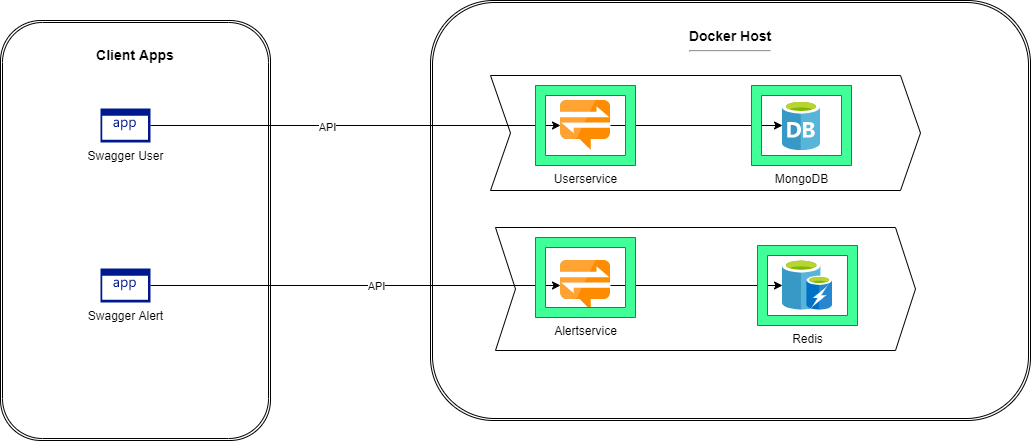

The diagram above was exported from draw.io. Its source (the exported page's mxGraphModel, read from the mxfile embedded in the PNG):
<mxGraphModel dx="1264" dy="592" grid="1" gridSize="10" guides="1" tooltips="1" connect="1" arrows="1" fold="1" page="1" pageScale="1" pageWidth="850" pageHeight="1100" math="0" shadow="0">
  <root>
    <mxCell id="0" />
    <mxCell id="1" parent="0" />
    <mxCell id="2" value="&lt;span&gt;&lt;font style=&quot;font-size: 14px&quot;&gt;Client Apps&lt;br&gt;&lt;br&gt;&lt;br&gt;&lt;br&gt;&lt;br&gt;&lt;br&gt;&lt;br&gt;&lt;br&gt;&lt;br&gt;&lt;br&gt;&lt;br&gt;&lt;br&gt;&lt;br&gt;&lt;br&gt;&lt;br&gt;&lt;br&gt;&lt;br&gt;&lt;br&gt;&lt;br&gt;&lt;br&gt;&lt;br&gt;&lt;br&gt;&lt;br&gt;&lt;/font&gt;&lt;/span&gt;" style="shape=ext;double=1;rounded=1;whiteSpace=wrap;html=1;align=center;fontStyle=1" vertex="1" parent="1">
      <mxGeometry x="30" y="210" width="270" height="420" as="geometry" />
    </mxCell>
    <mxCell id="3" value="&lt;span&gt;&lt;font style=&quot;font-size: 14px&quot;&gt;Docker Host&lt;/font&gt;&lt;/span&gt;&lt;hr&gt;&lt;br&gt;&lt;br&gt;&lt;br&gt;&lt;br&gt;&lt;br&gt;&lt;br&gt;&lt;br&gt;&lt;br&gt;&lt;br&gt;&lt;br&gt;&lt;br&gt;&lt;br&gt;&lt;br&gt;&lt;br&gt;&lt;br&gt;&lt;br&gt;&lt;br&gt;&lt;br&gt;&lt;br&gt;&lt;br&gt;&lt;br&gt;&lt;br&gt;&lt;br&gt;&lt;br&gt;" style="shape=ext;double=1;rounded=1;whiteSpace=wrap;html=1;align=center;fontStyle=1" vertex="1" parent="1">
      <mxGeometry x="460" y="190" width="600" height="420" as="geometry" />
    </mxCell>
    <mxCell id="4" value="Swagger User" style="aspect=fixed;pointerEvents=1;shadow=0;dashed=0;html=1;strokeColor=none;labelPosition=center;verticalLabelPosition=bottom;verticalAlign=top;align=center;fillColor=#00188D;shape=mxgraph.mscae.enterprise.application" vertex="1" parent="1">
      <mxGeometry x="130" y="298" width="50" height="34" as="geometry" />
    </mxCell>
    <mxCell id="5" value="" style="shape=step;perimeter=stepPerimeter;whiteSpace=wrap;html=1;fixedSize=1;" vertex="1" parent="1">
      <mxGeometry x="520" y="265" width="430" height="115" as="geometry" />
    </mxCell>
    <mxCell id="6" value="" style="aspect=fixed;html=1;points=[];align=center;image;fontSize=12;image=img/lib/mscae/Database_General.svg;" vertex="1" parent="1">
      <mxGeometry x="812" y="290" width="38" height="50" as="geometry" />
    </mxCell>
    <mxCell id="7" value="" style="shape=step;perimeter=stepPerimeter;whiteSpace=wrap;html=1;fixedSize=1;" vertex="1" parent="1">
      <mxGeometry x="525" y="417" width="420" height="123" as="geometry" />
    </mxCell>
    <mxCell id="8" value="" style="aspect=fixed;html=1;points=[];align=center;image;fontSize=12;image=img/lib/mscae/Cache_including_Redis.svg;" vertex="1" parent="1">
      <mxGeometry x="812" y="450" width="50" height="50" as="geometry" />
    </mxCell>
    <mxCell id="9" style="edgeStyle=orthogonalEdgeStyle;rounded=0;orthogonalLoop=1;jettySize=auto;html=1;" edge="1" source="10" target="6" parent="1">
      <mxGeometry relative="1" as="geometry" />
    </mxCell>
    <mxCell id="10" value="" style="aspect=fixed;html=1;points=[];align=center;image;fontSize=12;image=img/lib/mscae/Notification_Hubs.svg;" vertex="1" parent="1">
      <mxGeometry x="590" y="290" width="50" height="50" as="geometry" />
    </mxCell>
    <mxCell id="11" style="edgeStyle=orthogonalEdgeStyle;rounded=0;orthogonalLoop=1;jettySize=auto;html=1;" edge="1" source="12" target="8" parent="1">
      <mxGeometry relative="1" as="geometry" />
    </mxCell>
    <mxCell id="12" value="" style="aspect=fixed;html=1;points=[];align=center;image;fontSize=12;image=img/lib/mscae/Notification_Hubs.svg;" vertex="1" parent="1">
      <mxGeometry x="590" y="450" width="50" height="50" as="geometry" />
    </mxCell>
    <mxCell id="13" style="edgeStyle=orthogonalEdgeStyle;rounded=0;orthogonalLoop=1;jettySize=auto;html=1;" edge="1" source="4" target="10" parent="1">
      <mxGeometry relative="1" as="geometry" />
    </mxCell>
    <mxCell id="14" value="API" style="edgeLabel;html=1;align=center;verticalAlign=middle;resizable=0;points=[];" vertex="1" connectable="0" parent="13">
      <mxGeometry x="-0.1437" y="-1" relative="1" as="geometry">
        <mxPoint as="offset" />
      </mxGeometry>
    </mxCell>
    <mxCell id="15" style="edgeStyle=orthogonalEdgeStyle;rounded=0;orthogonalLoop=1;jettySize=auto;html=1;exitX=1;exitY=0.5;exitDx=0;exitDy=0;exitPerimeter=0;" edge="1" source="17" target="12" parent="1">
      <mxGeometry relative="1" as="geometry" />
    </mxCell>
    <mxCell id="16" value="API" style="edgeLabel;html=1;align=center;verticalAlign=middle;resizable=0;points=[];" vertex="1" connectable="0" parent="15">
      <mxGeometry x="0.0973" relative="1" as="geometry">
        <mxPoint as="offset" />
      </mxGeometry>
    </mxCell>
    <mxCell id="17" value="Swagger Alert" style="aspect=fixed;pointerEvents=1;shadow=0;dashed=0;html=1;strokeColor=none;labelPosition=center;verticalLabelPosition=bottom;verticalAlign=top;align=center;fillColor=#00188D;shape=mxgraph.mscae.enterprise.application" vertex="1" parent="1">
      <mxGeometry x="130" y="458" width="50" height="34" as="geometry" />
    </mxCell>
    <mxCell id="18" value="Userservice&lt;br&gt;" style="verticalLabelPosition=bottom;verticalAlign=top;html=1;shape=mxgraph.basic.frame;dx=10;strokeColor=#6D38FF;shadow=0;fillColor=#40FF99;" vertex="1" parent="1">
      <mxGeometry x="565" y="275" width="100" height="80" as="geometry" />
    </mxCell>
    <mxCell id="19" value="MongoDB" style="verticalLabelPosition=bottom;verticalAlign=top;html=1;shape=mxgraph.basic.frame;dx=10;strokeColor=#6D38FF;shadow=0;fillColor=#40FF99;" vertex="1" parent="1">
      <mxGeometry x="781" y="275" width="100" height="80" as="geometry" />
    </mxCell>
    <mxCell id="20" value="Alertservice" style="verticalLabelPosition=bottom;verticalAlign=top;html=1;shape=mxgraph.basic.frame;dx=10;strokeColor=#6D38FF;shadow=0;fillColor=#40FF99;" vertex="1" parent="1">
      <mxGeometry x="565" y="427" width="100" height="80" as="geometry" />
    </mxCell>
    <mxCell id="21" value="Redis" style="verticalLabelPosition=bottom;verticalAlign=top;html=1;shape=mxgraph.basic.frame;dx=10;strokeColor=#6D38FF;shadow=0;fillColor=#40FF99;" vertex="1" parent="1">
      <mxGeometry x="787" y="435" width="100" height="80" as="geometry" />
    </mxCell>
  </root>
</mxGraphModel>